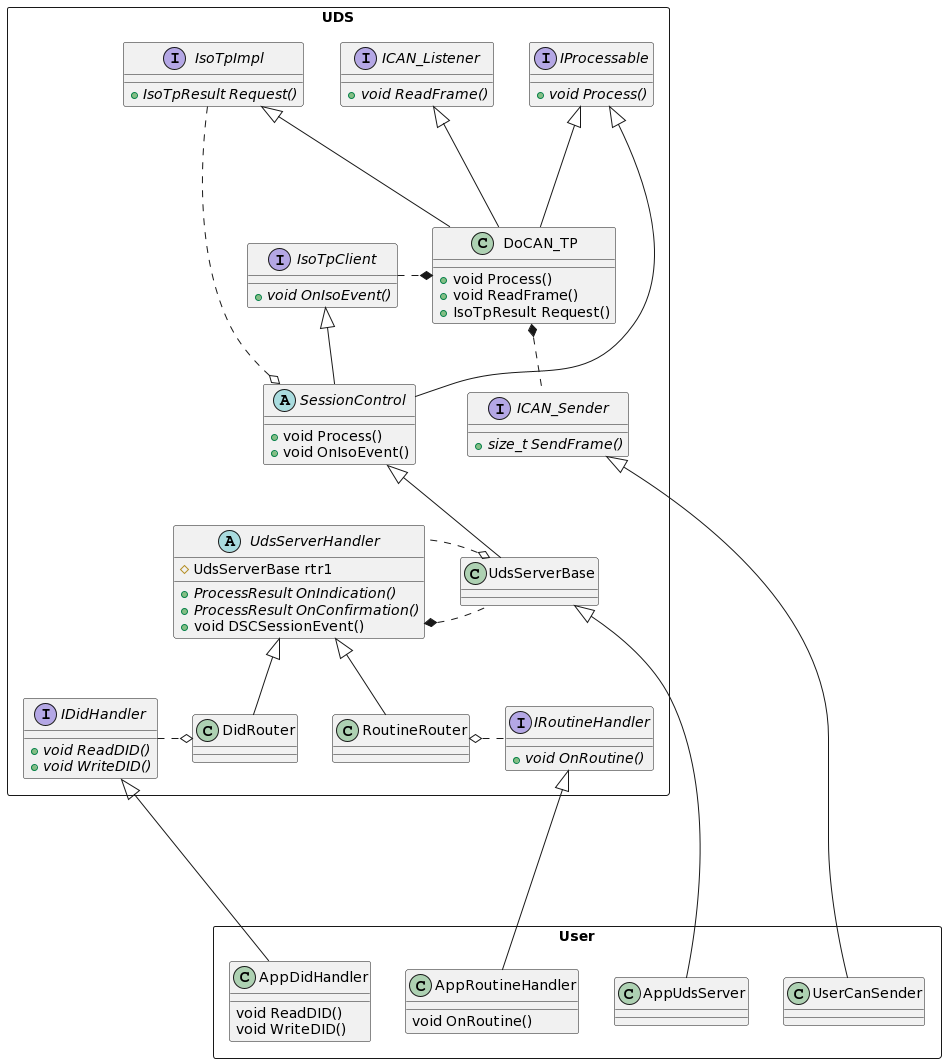

The diagram above was rendered by PlantUML. Its source (embedded in the PNG):
@startuml
package UDS <<Rectangle>> {
 
interface IProcessable {
+void {abstract} Process() 
}

interface IsoTpImpl {
+IsoTpResult {abstract} Request() 
}

interface ICAN_Listener{
+void {abstract} ReadFrame()
}

interface ICAN_Sender {
+size_t {abstract} SendFrame()
}

interface IsoTpClient {
+void {abstract} OnIsoEvent()
}

interface IDidHandler {
+void {abstract} ReadDID()
+void {abstract} WriteDID()
}

interface IRoutineHandler {
+void {abstract} OnRoutine()
}

class DoCAN_TP {
+void Process()
+void ReadFrame()
+IsoTpResult Request()
}

class UdsServerBase {
}

abstract SessionControl {
+void Process()
+void OnIsoEvent()
}


IProcessable <|---- SessionControl
IsoTpClient <|-- SessionControl

IsoTpImpl <|- DoCAN_TP
ICAN_Listener <|--- DoCAN_TP
IProcessable <|--- DoCAN_TP

DoCAN_TP *.. ICAN_Sender
IsoTpClient .* DoCAN_TP
IsoTpImpl ....o SessionControl

SessionControl <|-- UdsServerBase

abstract UdsServerHandler {
+ProcessResult {abstract} OnIndication()
+ProcessResult {abstract} OnConfirmation()
+void DSCSessionEvent()

#UdsServerBase rtr1
}

UdsServerHandler *.. UdsServerBase
UdsServerBase o. UdsServerHandler

class DidRouter{
}

IDidHandler .o DidRouter

class RoutineRouter {
}

RoutineRouter o. IRoutineHandler 

UdsServerHandler <|-- DidRouter
UdsServerHandler <|-- RoutineRouter

}

package User <<Rectangle>>
{

class AppUdsServer {
}

UdsServerBase <|---- AppUdsServer 

class AppRoutineHandler {
void OnRoutine()
}

class AppDidHandler {
void ReadDID()
void WriteDID()
}

IDidHandler <|--- AppDidHandler
IRoutineHandler <|---- AppRoutineHandler

class UserCanSender {
}

ICAN_Sender <|- UserCanSender

}
@enduml